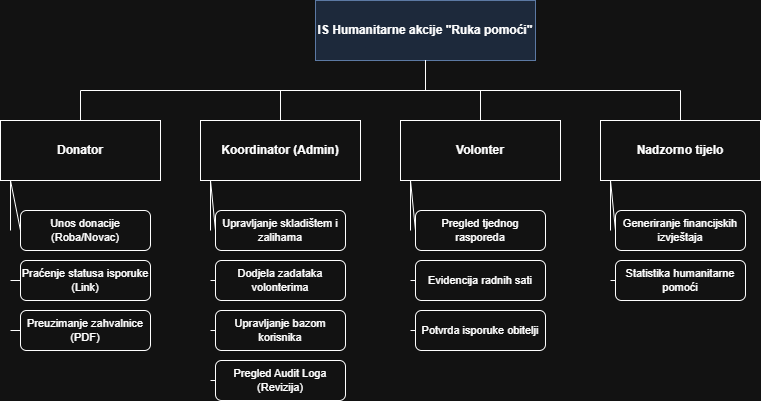

The diagram above was exported from draw.io. Its source (the exported page's mxGraphModel, read from the mxfile embedded in the PNG):
<mxGraphModel dx="1030" dy="542" grid="1" gridSize="10" guides="1" tooltips="1" connect="1" arrows="1" fold="1" page="1" pageScale="1" pageWidth="850" pageHeight="1100" math="0" shadow="0">
  <root>
    <mxCell id="0" />
    <mxCell id="1" parent="0" />
    <mxCell id="sustav" parent="1" style="rounded=0;whiteSpace=wrap;html=1;fillColor=#dae8fc;strokeColor=#6c8ebf;fontStyle=1" value="IS Humanitarne akcije &quot;Ruka pomoći&quot;" vertex="1">
      <mxGeometry height="60" width="220" x="365" y="40" as="geometry" />
    </mxCell>
    <mxCell id="akter_donator" parent="1" style="rounded=0;whiteSpace=wrap;html=1;fontStyle=1" value="Donator" vertex="1">
      <mxGeometry height="60" width="160" x="50" y="160" as="geometry" />
    </mxCell>
    <mxCell id="akter_koordinator" parent="1" style="rounded=0;whiteSpace=wrap;html=1;fontStyle=1" value="Koordinator (Admin)" vertex="1">
      <mxGeometry height="60" width="160" x="250" y="160" as="geometry" />
    </mxCell>
    <mxCell id="akter_volonter" parent="1" style="rounded=0;whiteSpace=wrap;html=1;fontStyle=1" value="Volonter" vertex="1">
      <mxGeometry height="60" width="160" x="450" y="160" as="geometry" />
    </mxCell>
    <mxCell id="akter_nadzor" parent="1" style="rounded=0;whiteSpace=wrap;html=1;fontStyle=1" value="Nadzorno tijelo" vertex="1">
      <mxGeometry height="60" width="160" x="650" y="160" as="geometry" />
    </mxCell>
    <mxCell id="v1" edge="1" parent="1" source="akter_koordinator" style="endArrow=none;html=1;rounded=0;entryX=0.5;entryY=1;entryDx=0;entryDy=0;" target="sustav">
      <mxGeometry height="50" relative="1" width="50" as="geometry">
        <Array as="points">
          <mxPoint x="330" y="130" />
          <mxPoint x="475" y="130" />
        </Array>
      </mxGeometry>
    </mxCell>
    <mxCell id="v2" edge="1" parent="1" source="akter_donator" style="endArrow=none;html=1;rounded=0;entryX=0.5;entryY=1;entryDx=0;entryDy=0;" target="sustav">
      <mxGeometry height="50" relative="1" width="50" as="geometry">
        <Array as="points">
          <mxPoint x="130" y="130" />
          <mxPoint x="475" y="130" />
        </Array>
      </mxGeometry>
    </mxCell>
    <mxCell id="v3" edge="1" parent="1" source="akter_volonter" style="endArrow=none;html=1;rounded=0;entryX=0.5;entryY=1;entryDx=0;entryDy=0;" target="sustav">
      <mxGeometry height="50" relative="1" width="50" as="geometry">
        <Array as="points">
          <mxPoint x="530" y="130" />
          <mxPoint x="475" y="130" />
        </Array>
      </mxGeometry>
    </mxCell>
    <mxCell id="v4" edge="1" parent="1" source="akter_nadzor" style="endArrow=none;html=1;rounded=0;entryX=0.5;entryY=1;entryDx=0;entryDy=0;" target="sustav">
      <mxGeometry height="50" relative="1" width="50" as="geometry">
        <Array as="points">
          <mxPoint x="730" y="130" />
          <mxPoint x="475" y="130" />
        </Array>
      </mxGeometry>
    </mxCell>
    <mxCell id="f_d1" parent="1" style="rounded=1;whiteSpace=wrap;html=1;fontSize=11" value="Unos donacije (Roba/Novac)" vertex="1">
      <mxGeometry height="40" width="130" x="70" y="250" as="geometry" />
    </mxCell>
    <mxCell id="f_d2" parent="1" style="rounded=1;whiteSpace=wrap;html=1;fontSize=11" value="Praćenje statusa isporuke (Link)" vertex="1">
      <mxGeometry height="40" width="130" x="70" y="300" as="geometry" />
    </mxCell>
    <mxCell id="f_d3" parent="1" style="rounded=1;whiteSpace=wrap;html=1;fontSize=11" value="Preuzimanje zahvalnice (PDF)" vertex="1">
      <mxGeometry height="40" width="130" x="70" y="350" as="geometry" />
    </mxCell>
    <mxCell id="f_k1" parent="1" style="rounded=1;whiteSpace=wrap;html=1;fontSize=11" value="Upravljanje skladištem i zalihama" vertex="1">
      <mxGeometry height="40" width="130" x="265" y="250" as="geometry" />
    </mxCell>
    <mxCell id="f_k2" parent="1" style="rounded=1;whiteSpace=wrap;html=1;fontSize=11" value="Dodjela zadataka volonterima" vertex="1">
      <mxGeometry height="40" width="130" x="265" y="300" as="geometry" />
    </mxCell>
    <mxCell id="f_k3" parent="1" style="rounded=1;whiteSpace=wrap;html=1;fontSize=11" value="Upravljanje bazom korisnika" vertex="1">
      <mxGeometry height="40" width="130" x="265" y="350" as="geometry" />
    </mxCell>
    <mxCell id="f_k4" parent="1" style="rounded=1;whiteSpace=wrap;html=1;fontSize=11" value="Pregled Audit Loga (Revizija)" vertex="1">
      <mxGeometry height="40" width="130" x="265" y="400" as="geometry" />
    </mxCell>
    <mxCell id="f_v1" parent="1" style="rounded=1;whiteSpace=wrap;html=1;fontSize=11" value="Pregled tjednog rasporeda" vertex="1">
      <mxGeometry height="40" width="130" x="465" y="250" as="geometry" />
    </mxCell>
    <mxCell id="f_v2" parent="1" style="rounded=1;whiteSpace=wrap;html=1;fontSize=11" value="Evidencija radnih sati" vertex="1">
      <mxGeometry height="40" width="130" x="465" y="300" as="geometry" />
    </mxCell>
    <mxCell id="f_v3" parent="1" style="rounded=1;whiteSpace=wrap;html=1;fontSize=11" value="Potvrda isporuke obitelji" vertex="1">
      <mxGeometry height="40" width="130" x="465" y="350" as="geometry" />
    </mxCell>
    <mxCell id="f_n1" parent="1" style="rounded=1;whiteSpace=wrap;html=1;fontSize=11" value="Generiranje financijskih izvještaja" vertex="1">
      <mxGeometry height="40" width="130" x="665" y="250" as="geometry" />
    </mxCell>
    <mxCell id="f_n2" parent="1" style="rounded=1;whiteSpace=wrap;html=1;fontSize=11" value="Statistika humanitarne pomoći" vertex="1">
      <mxGeometry height="40" width="130" x="665" y="300" as="geometry" />
    </mxCell>
    <mxCell id="lv1" edge="1" parent="1" style="endArrow=none;html=1;rounded=0;entryX=0;entryY=0.5;entryDx=0;entryDy=0;" target="f_d1" value="">
      <mxGeometry height="50" relative="1" width="50" as="geometry">
        <Array as="points">
          <mxPoint x="60" y="220" />
        </Array>
        <mxPoint x="60" y="270" as="sourcePoint" />
        <mxPoint x="60" y="190" as="targetPoint" />
      </mxGeometry>
    </mxCell>
    <mxCell id="lv2" edge="1" parent="1" style="endArrow=none;html=1;rounded=0;entryX=0;entryY=0.5;entryDx=0;entryDy=0;" target="f_d2" value="">
      <mxGeometry height="50" relative="1" width="50" as="geometry">
        <mxPoint x="60" y="320" as="sourcePoint" />
        <mxPoint x="60" y="270" as="targetPoint" />
      </mxGeometry>
    </mxCell>
    <mxCell id="lv3" edge="1" parent="1" style="endArrow=none;html=1;rounded=0;entryX=0;entryY=0.5;entryDx=0;entryDy=0;" target="f_d3" value="">
      <mxGeometry height="50" relative="1" width="50" as="geometry">
        <mxPoint x="60" y="370" as="sourcePoint" />
        <mxPoint x="60" y="320" as="targetPoint" />
      </mxGeometry>
    </mxCell>
    <mxCell id="lv4" edge="1" parent="1" style="endArrow=none;html=1;rounded=0;entryX=0;entryY=0.5;entryDx=0;entryDy=0;" target="f_k1" value="">
      <mxGeometry height="50" relative="1" width="50" as="geometry">
        <Array as="points">
          <mxPoint x="260" y="220" />
        </Array>
        <mxPoint x="260" y="270" as="sourcePoint" />
        <mxPoint x="260" y="190" as="targetPoint" />
      </mxGeometry>
    </mxCell>
    <mxCell id="lv5" edge="1" parent="1" style="endArrow=none;html=1;rounded=0;entryX=0;entryY=0.5;entryDx=0;entryDy=0;" target="f_k2" value="">
      <mxGeometry height="50" relative="1" width="50" as="geometry">
        <mxPoint x="260" y="320" as="sourcePoint" />
      </mxGeometry>
    </mxCell>
    <mxCell id="lv6" edge="1" parent="1" style="endArrow=none;html=1;rounded=0;entryX=0;entryY=0.5;entryDx=0;entryDy=0;" target="f_k3" value="">
      <mxGeometry height="50" relative="1" width="50" as="geometry">
        <mxPoint x="260" y="370" as="sourcePoint" />
      </mxGeometry>
    </mxCell>
    <mxCell id="lv7" edge="1" parent="1" style="endArrow=none;html=1;rounded=0;entryX=0;entryY=0.5;entryDx=0;entryDy=0;" target="f_k4" value="">
      <mxGeometry height="50" relative="1" width="50" as="geometry">
        <mxPoint x="260" y="420" as="sourcePoint" />
      </mxGeometry>
    </mxCell>
    <mxCell id="lv8" edge="1" parent="1" style="endArrow=none;html=1;rounded=0;entryX=0;entryY=0.5;entryDx=0;entryDy=0;" target="f_v1" value="">
      <mxGeometry height="50" relative="1" width="50" as="geometry">
        <Array as="points">
          <mxPoint x="460" y="220" />
        </Array>
        <mxPoint x="460" y="270" as="sourcePoint" />
        <mxPoint x="460" y="190" as="targetPoint" />
      </mxGeometry>
    </mxCell>
    <mxCell id="lv9" edge="1" parent="1" style="endArrow=none;html=1;rounded=0;entryX=0;entryY=0.5;entryDx=0;entryDy=0;" target="f_v2" value="">
      <mxGeometry height="50" relative="1" width="50" as="geometry">
        <mxPoint x="460" y="320" as="sourcePoint" />
      </mxGeometry>
    </mxCell>
    <mxCell id="lv10" edge="1" parent="1" style="endArrow=none;html=1;rounded=0;entryX=0;entryY=0.5;entryDx=0;entryDy=0;" target="f_v3" value="">
      <mxGeometry height="50" relative="1" width="50" as="geometry">
        <mxPoint x="460" y="370" as="sourcePoint" />
      </mxGeometry>
    </mxCell>
    <mxCell id="lv11" edge="1" parent="1" style="endArrow=none;html=1;rounded=0;entryX=0;entryY=0.5;entryDx=0;entryDy=0;" target="f_n1" value="">
      <mxGeometry height="50" relative="1" width="50" as="geometry">
        <Array as="points">
          <mxPoint x="660" y="220" />
        </Array>
        <mxPoint x="660" y="270" as="sourcePoint" />
        <mxPoint x="660" y="190" as="targetPoint" />
      </mxGeometry>
    </mxCell>
    <mxCell id="lv12" edge="1" parent="1" style="endArrow=none;html=1;rounded=0;entryX=0;entryY=0.5;entryDx=0;entryDy=0;" target="f_n2" value="">
      <mxGeometry height="50" relative="1" width="50" as="geometry">
        <mxPoint x="660" y="320" as="sourcePoint" />
      </mxGeometry>
    </mxCell>
  </root>
</mxGraphModel>